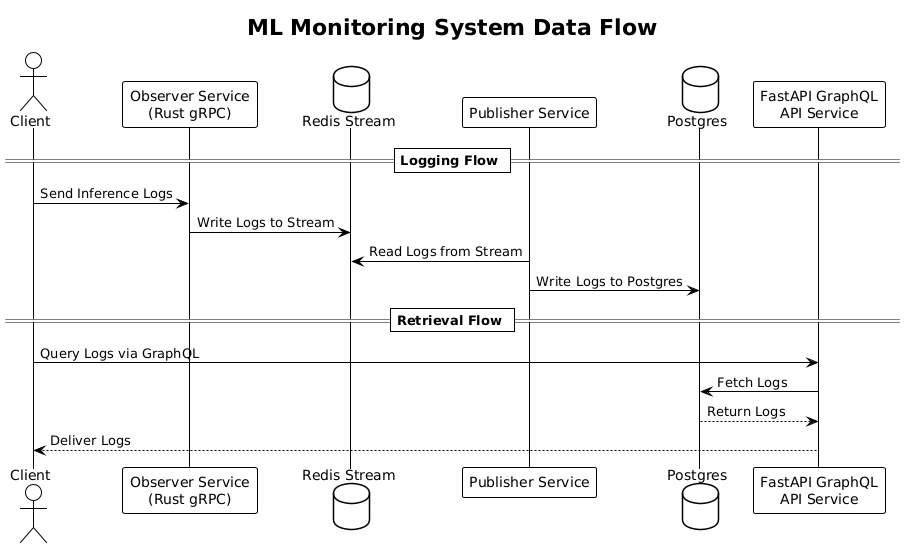

The diagram above was rendered by PlantUML. Its source (embedded in the PNG):
@startuml
!theme plain
title ML Monitoring System Data Flow

actor Client
participant "Observer Service\n(Rust gRPC)" as Observer
database "Redis Stream" as Redis
participant "Publisher Service" as Publisher
database "Postgres" as DB
participant "FastAPI GraphQL\nAPI Service" as API

== Logging Flow ==
Client -> Observer: Send Inference Logs
Observer -> Redis: Write Logs to Stream
Publisher -> Redis: Read Logs from Stream
Publisher -> DB: Write Logs to Postgres

== Retrieval Flow ==
Client -> API: Query Logs via GraphQL
API -> DB: Fetch Logs
DB --> API: Return Logs
API --> Client: Deliver Logs
@enduml